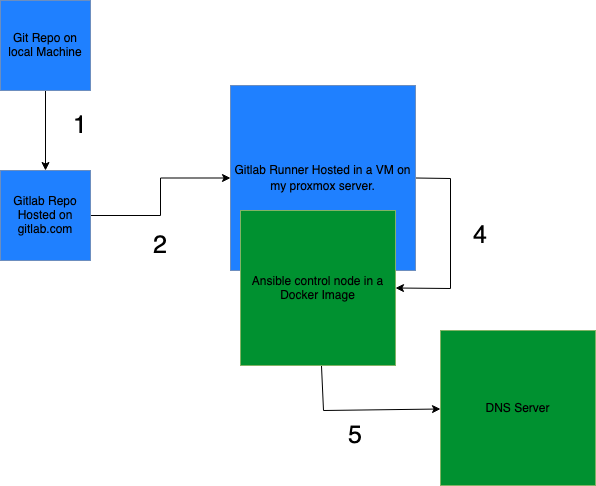

The diagram above was exported from draw.io. Its source (the exported page's mxGraphModel, read from the mxfile embedded in the PNG):
<mxGraphModel dx="719" dy="776" grid="1" gridSize="10" guides="1" tooltips="1" connect="1" arrows="1" fold="1" page="1" pageScale="1" pageWidth="850" pageHeight="1100" math="0" shadow="0">
  <root>
    <mxCell id="0" />
    <mxCell id="1" parent="0" />
    <mxCell id="T3UfxBPy3lbP1vf4V8W1-8" value="" style="edgeStyle=orthogonalEdgeStyle;rounded=0;orthogonalLoop=1;jettySize=auto;html=1;" parent="1" source="T3UfxBPy3lbP1vf4V8W1-1" target="T3UfxBPy3lbP1vf4V8W1-7" edge="1">
      <mxGeometry relative="1" as="geometry" />
    </mxCell>
    <mxCell id="T3UfxBPy3lbP1vf4V8W1-1" value="Git Repo on local Machine" style="whiteSpace=wrap;html=1;aspect=fixed;fillColor=#1F80FF;strokeColor=#6c8ebf;gradientColor=none;fillStyle=solid;" parent="1" vertex="1">
      <mxGeometry x="40" y="40" width="90" height="90" as="geometry" />
    </mxCell>
    <mxCell id="T3UfxBPy3lbP1vf4V8W1-10" value="" style="edgeStyle=orthogonalEdgeStyle;rounded=0;orthogonalLoop=1;jettySize=auto;html=1;" parent="1" source="T3UfxBPy3lbP1vf4V8W1-7" target="T3UfxBPy3lbP1vf4V8W1-9" edge="1">
      <mxGeometry relative="1" as="geometry" />
    </mxCell>
    <mxCell id="T3UfxBPy3lbP1vf4V8W1-7" value="Gitlab Repo Hosted on gitlab.com" style="whiteSpace=wrap;html=1;aspect=fixed;fillColor=#1F80FF;strokeColor=#6c8ebf;gradientColor=none;fillStyle=solid;" parent="1" vertex="1">
      <mxGeometry x="40" y="210" width="90" height="90" as="geometry" />
    </mxCell>
    <mxCell id="T3UfxBPy3lbP1vf4V8W1-13" style="edgeStyle=none;rounded=0;orthogonalLoop=1;jettySize=auto;html=1;exitX=1;exitY=0.5;exitDx=0;exitDy=0;entryX=1;entryY=0.5;entryDx=0;entryDy=0;" parent="1" source="T3UfxBPy3lbP1vf4V8W1-9" target="T3UfxBPy3lbP1vf4V8W1-11" edge="1">
      <mxGeometry relative="1" as="geometry">
        <mxPoint x="520" y="340" as="targetPoint" />
        <Array as="points">
          <mxPoint x="490" y="218" />
          <mxPoint x="490" y="328" />
        </Array>
      </mxGeometry>
    </mxCell>
    <mxCell id="T3UfxBPy3lbP1vf4V8W1-9" value="&lt;div style=&quot;line-height: 130%;&quot; align=&quot;center&quot;&gt;Gitlab Runner Hosted in a VM on my proxmox server. &lt;/div&gt;" style="whiteSpace=wrap;html=1;aspect=fixed;fillColor=#1F80FF;strokeColor=#6c8ebf;gradientColor=none;fillStyle=solid;align=center;" parent="1" vertex="1">
      <mxGeometry x="270" y="125" width="185" height="185" as="geometry" />
    </mxCell>
    <mxCell id="T3UfxBPy3lbP1vf4V8W1-15" value="" style="edgeStyle=none;rounded=0;orthogonalLoop=1;jettySize=auto;html=1;" parent="1" source="T3UfxBPy3lbP1vf4V8W1-11" target="T3UfxBPy3lbP1vf4V8W1-14" edge="1">
      <mxGeometry relative="1" as="geometry">
        <Array as="points">
          <mxPoint x="363" y="450" />
        </Array>
      </mxGeometry>
    </mxCell>
    <mxCell id="T3UfxBPy3lbP1vf4V8W1-11" value="Ansible control node in a Docker Image" style="whiteSpace=wrap;html=1;aspect=fixed;fillColor=#009130;strokeColor=#82b366;fillStyle=solid;align=center;" parent="1" vertex="1">
      <mxGeometry x="280" y="250" width="155" height="155" as="geometry" />
    </mxCell>
    <mxCell id="T3UfxBPy3lbP1vf4V8W1-14" value="DNS Server" style="whiteSpace=wrap;html=1;aspect=fixed;fillColor=#009130;strokeColor=#82b366;fillStyle=solid;align=center;" parent="1" vertex="1">
      <mxGeometry x="480" y="370" width="155" height="155" as="geometry" />
    </mxCell>
    <mxCell id="T3UfxBPy3lbP1vf4V8W1-16" value="&lt;font style=&quot;font-size: 25px;&quot;&gt;1&lt;/font&gt;" style="text;strokeColor=none;align=center;fillColor=none;html=1;verticalAlign=middle;whiteSpace=wrap;rounded=0;" parent="1" vertex="1">
      <mxGeometry x="90" y="150" width="60" height="30" as="geometry" />
    </mxCell>
    <mxCell id="T3UfxBPy3lbP1vf4V8W1-17" value="&lt;font style=&quot;font-size: 25px;&quot;&gt;2&lt;/font&gt;" style="text;strokeColor=none;align=center;fillColor=none;html=1;verticalAlign=middle;whiteSpace=wrap;rounded=0;" parent="1" vertex="1">
      <mxGeometry x="170" y="270" width="60" height="30" as="geometry" />
    </mxCell>
    <mxCell id="T3UfxBPy3lbP1vf4V8W1-19" value="&lt;font style=&quot;font-size: 25px;&quot;&gt;4&lt;/font&gt;" style="text;strokeColor=none;align=center;fillColor=none;html=1;verticalAlign=middle;whiteSpace=wrap;rounded=0;" parent="1" vertex="1">
      <mxGeometry x="490" y="260" width="60" height="30" as="geometry" />
    </mxCell>
    <mxCell id="T3UfxBPy3lbP1vf4V8W1-20" value="&lt;font style=&quot;font-size: 25px;&quot;&gt;5&lt;/font&gt;" style="text;strokeColor=none;align=center;fillColor=none;html=1;verticalAlign=middle;whiteSpace=wrap;rounded=0;" parent="1" vertex="1">
      <mxGeometry x="365" y="460" width="60" height="30" as="geometry" />
    </mxCell>
  </root>
</mxGraphModel>